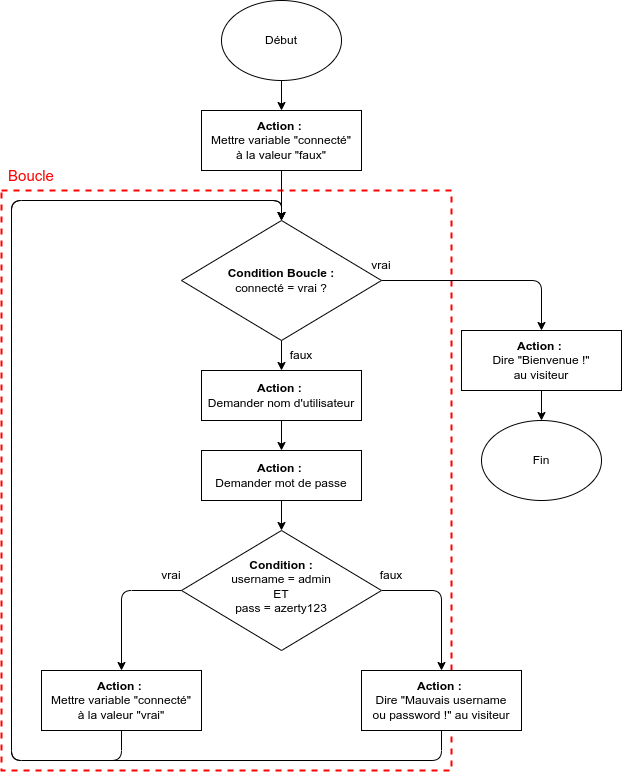

The diagram above was exported from draw.io. Its source (the exported page's mxGraphModel, read from the mxfile embedded in the PNG):
<mxGraphModel dx="1023" dy="884" grid="1" gridSize="10" guides="1" tooltips="1" connect="1" arrows="1" fold="1" page="1" pageScale="1" pageWidth="827" pageHeight="1169" background="#ffffff" math="0" shadow="0">
  <root>
    <mxCell id="0" />
    <mxCell id="1" parent="0" />
    <mxCell id="43" value="" style="rounded=0;whiteSpace=wrap;html=1;dashed=1;strokeWidth=2;fillColor=none;strokeColor=#FF0000;" vertex="1" parent="1">
      <mxGeometry x="104" y="350" width="450" height="580" as="geometry" />
    </mxCell>
    <mxCell id="35" style="edgeStyle=none;html=1;exitX=0.5;exitY=1;exitDx=0;exitDy=0;entryX=0.5;entryY=0;entryDx=0;entryDy=0;" edge="1" parent="1" source="16" target="17">
      <mxGeometry relative="1" as="geometry" />
    </mxCell>
    <mxCell id="16" value="&lt;b&gt;Action :&lt;/b&gt;&amp;nbsp;&lt;br&gt;Mettre variable &quot;connecté&quot; à la valeur &quot;faux&quot;" style="rounded=0;whiteSpace=wrap;html=1;spacing=11;" vertex="1" parent="1">
      <mxGeometry x="304" y="270" width="160" height="60" as="geometry" />
    </mxCell>
    <mxCell id="22" style="edgeStyle=none;html=1;exitX=1;exitY=0.5;exitDx=0;exitDy=0;entryX=0.5;entryY=0;entryDx=0;entryDy=0;" edge="1" parent="1" source="17" target="21">
      <mxGeometry relative="1" as="geometry">
        <Array as="points">
          <mxPoint x="644" y="440" />
        </Array>
      </mxGeometry>
    </mxCell>
    <mxCell id="27" style="edgeStyle=none;html=1;exitX=0.5;exitY=1;exitDx=0;exitDy=0;entryX=0.5;entryY=0;entryDx=0;entryDy=0;" edge="1" parent="1" source="17" target="18">
      <mxGeometry relative="1" as="geometry" />
    </mxCell>
    <mxCell id="17" value="&lt;b&gt;Condition Boucle :&lt;/b&gt;&lt;br&gt;connecté = vrai ?" style="rhombus;whiteSpace=wrap;html=1;" vertex="1" parent="1">
      <mxGeometry x="284" y="380" width="200" height="120" as="geometry" />
    </mxCell>
    <mxCell id="28" style="edgeStyle=none;html=1;exitX=0.5;exitY=1;exitDx=0;exitDy=0;entryX=0.5;entryY=0;entryDx=0;entryDy=0;" edge="1" parent="1" source="18" target="19">
      <mxGeometry relative="1" as="geometry" />
    </mxCell>
    <mxCell id="18" value="&lt;b&gt;Action :&lt;/b&gt;&amp;nbsp;&lt;br&gt;Demander nom d'utilisateur" style="rounded=0;whiteSpace=wrap;html=1;spacing=4;" vertex="1" parent="1">
      <mxGeometry x="304" y="530" width="160" height="50" as="geometry" />
    </mxCell>
    <mxCell id="34" style="edgeStyle=none;html=1;exitX=0.5;exitY=1;exitDx=0;exitDy=0;entryX=0.5;entryY=0;entryDx=0;entryDy=0;" edge="1" parent="1" source="19" target="20">
      <mxGeometry relative="1" as="geometry" />
    </mxCell>
    <mxCell id="19" value="&lt;b&gt;Action :&lt;/b&gt;&amp;nbsp;&lt;br&gt;Demander mot de passe" style="rounded=0;whiteSpace=wrap;html=1;spacing=4;" vertex="1" parent="1">
      <mxGeometry x="304" y="610" width="160" height="50" as="geometry" />
    </mxCell>
    <mxCell id="30" style="edgeStyle=none;html=1;exitX=1;exitY=0.5;exitDx=0;exitDy=0;entryX=0.5;entryY=0;entryDx=0;entryDy=0;" edge="1" parent="1" source="20" target="31">
      <mxGeometry relative="1" as="geometry">
        <mxPoint x="544" y="830" as="targetPoint" />
        <Array as="points">
          <mxPoint x="544" y="750" />
        </Array>
      </mxGeometry>
    </mxCell>
    <mxCell id="39" style="edgeStyle=none;html=1;exitX=0;exitY=0.5;exitDx=0;exitDy=0;entryX=0.5;entryY=0;entryDx=0;entryDy=0;" edge="1" parent="1" source="20" target="38">
      <mxGeometry relative="1" as="geometry">
        <Array as="points">
          <mxPoint x="224" y="750" />
        </Array>
      </mxGeometry>
    </mxCell>
    <mxCell id="20" value="&lt;b&gt;Condition :&lt;/b&gt;&lt;br&gt;username = admin&lt;br&gt;ET&lt;br&gt;pass = azerty123" style="rhombus;whiteSpace=wrap;html=1;spacing=0;spacingBottom=9;" vertex="1" parent="1">
      <mxGeometry x="284" y="690" width="200" height="120" as="geometry" />
    </mxCell>
    <mxCell id="25" style="edgeStyle=none;html=1;exitX=0.5;exitY=1;exitDx=0;exitDy=0;entryX=0.5;entryY=0;entryDx=0;entryDy=0;" edge="1" parent="1" source="21" target="24">
      <mxGeometry relative="1" as="geometry" />
    </mxCell>
    <mxCell id="21" value="&lt;b&gt;Action :&lt;/b&gt;&amp;nbsp;&lt;br&gt;Dire &quot;Bienvenue !&quot;&lt;br&gt;au visiteur" style="rounded=0;whiteSpace=wrap;html=1;" vertex="1" parent="1">
      <mxGeometry x="564" y="490" width="160" height="60" as="geometry" />
    </mxCell>
    <mxCell id="23" value="vrai" style="text;html=1;strokeColor=none;fillColor=none;align=center;verticalAlign=middle;whiteSpace=wrap;rounded=0;" vertex="1" parent="1">
      <mxGeometry x="454" y="410" width="60" height="30" as="geometry" />
    </mxCell>
    <mxCell id="24" value="Fin" style="ellipse;whiteSpace=wrap;html=1;" vertex="1" parent="1">
      <mxGeometry x="584" y="580" width="120" height="80" as="geometry" />
    </mxCell>
    <mxCell id="42" style="edgeStyle=none;html=1;exitX=0.5;exitY=1;exitDx=0;exitDy=0;entryX=0.5;entryY=0;entryDx=0;entryDy=0;" edge="1" parent="1" source="31" target="17">
      <mxGeometry relative="1" as="geometry">
        <Array as="points">
          <mxPoint x="544" y="920" />
          <mxPoint x="114" y="920" />
          <mxPoint x="114" y="360" />
          <mxPoint x="384" y="360" />
        </Array>
      </mxGeometry>
    </mxCell>
    <mxCell id="31" value="&lt;b&gt;Action :&lt;/b&gt;&amp;nbsp;&lt;br&gt;Dire &quot;Mauvais username ou password !&quot; au visiteur" style="rounded=0;whiteSpace=wrap;html=1;spacing=9;" vertex="1" parent="1">
      <mxGeometry x="464" y="830" width="160" height="60" as="geometry" />
    </mxCell>
    <mxCell id="32" value="vrai" style="text;html=1;strokeColor=none;fillColor=none;align=center;verticalAlign=middle;whiteSpace=wrap;rounded=0;" vertex="1" parent="1">
      <mxGeometry x="244" y="720" width="60" height="30" as="geometry" />
    </mxCell>
    <mxCell id="33" value="faux" style="text;html=1;strokeColor=none;fillColor=none;align=center;verticalAlign=middle;whiteSpace=wrap;rounded=0;" vertex="1" parent="1">
      <mxGeometry x="464" y="720" width="60" height="30" as="geometry" />
    </mxCell>
    <mxCell id="37" style="edgeStyle=none;html=1;exitX=0.5;exitY=1;exitDx=0;exitDy=0;entryX=0.5;entryY=0;entryDx=0;entryDy=0;" edge="1" parent="1" source="36" target="16">
      <mxGeometry relative="1" as="geometry" />
    </mxCell>
    <mxCell id="36" value="Début" style="ellipse;whiteSpace=wrap;html=1;" vertex="1" parent="1">
      <mxGeometry x="324" y="160" width="120" height="80" as="geometry" />
    </mxCell>
    <mxCell id="41" style="edgeStyle=none;html=1;exitX=0.5;exitY=1;exitDx=0;exitDy=0;entryX=0.5;entryY=0;entryDx=0;entryDy=0;" edge="1" parent="1" source="38" target="17">
      <mxGeometry relative="1" as="geometry">
        <mxPoint x="114" y="710" as="targetPoint" />
        <Array as="points">
          <mxPoint x="224" y="920" />
          <mxPoint x="114" y="920" />
          <mxPoint x="114" y="360" />
          <mxPoint x="244" y="360" />
          <mxPoint x="384" y="360" />
        </Array>
      </mxGeometry>
    </mxCell>
    <mxCell id="38" value="&lt;b&gt;Action :&lt;/b&gt;&amp;nbsp;&lt;br&gt;Mettre variable &quot;connecté&quot; à la valeur &quot;vrai&quot;" style="rounded=0;whiteSpace=wrap;html=1;spacing=11;" vertex="1" parent="1">
      <mxGeometry x="144" y="830" width="160" height="60" as="geometry" />
    </mxCell>
    <mxCell id="40" value="faux" style="text;html=1;strokeColor=none;fillColor=none;align=center;verticalAlign=middle;whiteSpace=wrap;rounded=0;" vertex="1" parent="1">
      <mxGeometry x="374" y="500" width="60" height="30" as="geometry" />
    </mxCell>
    <mxCell id="44" value="Boucle" style="text;html=1;strokeColor=none;fillColor=none;align=center;verticalAlign=middle;whiteSpace=wrap;rounded=0;dashed=1;strokeWidth=2;fontColor=#FF0000;fontSize=15;" vertex="1" parent="1">
      <mxGeometry x="104" y="320" width="60" height="30" as="geometry" />
    </mxCell>
  </root>
</mxGraphModel>